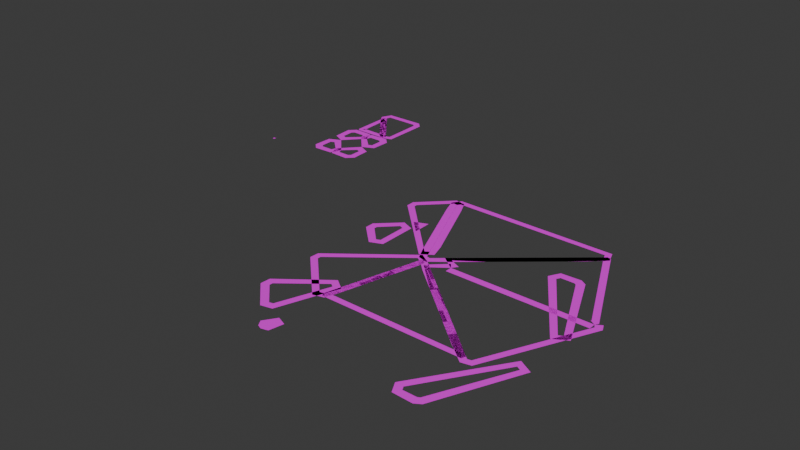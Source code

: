 # Source: Testing_Nodes.blend  (saved by Blender 4.0.36; exported with 4.5.12 LTS)
import bpy
from mathutils import Matrix  # noqa: F401  (used for matrix-valued properties, if any)

bpy.ops.wm.read_factory_settings(use_empty=True)
scene = bpy.context.scene
scene.name = 'Scene'

# ---- collections
col_collection = bpy.data.collections.new('Collection'); scene.collection.children.link(col_collection)

# ---- images (referenced by path relative to the original .blend; pixels are not part of the script)
import os
ASSET_DIR = os.environ.get("B2B_ASSET_DIR", "")  # directory of the original .blend (textures are referenced by path, not embedded)
HERE = os.path.dirname(os.path.abspath(__file__))  # packed textures are extracted next to this script under _unpacked/

def load_image(name, relpath, width, height, colorspace="sRGB"):
    """Load a texture the original file referenced (path relative to the .blend, or extracted next to this script)."""
    p = next((c for c in (os.path.join(HERE, relpath), os.path.join(ASSET_DIR, relpath)) if relpath and os.path.exists(c)), "")
    if p:
        img = bpy.data.images.load(p, check_existing=True)
        img.name = name
    else:  # same state as the original file: an image datablock whose file is absent (Cycles renders it pink)
        img = bpy.data.images.new(name, width, height)
        img.source = "FILE"
        img.filepath = "//" + (relpath or name)
    img.colorspace_settings.name = colorspace
    return img
img_t_cobble_02a_basecolor_png = load_image('T_Cobble_02a_baseColor.png', 'T_Cobble_02a_baseColor.png', 1024, 1024, 'sRGB')
img_t_cobble_02a_basecolor_png_001 = load_image('T_Cobble_02a_baseColor.png.001', 'T_Cobble_02a_baseColor.png', 1024, 1024, 'sRGB')

# ---- materials (node trees are filled in below, after node groups)
mat_testing_mat = bpy.data.materials.new('Testing_Mat')
mat_testing_mat.use_transparent_shadow = False
mat_floor_test = bpy.data.materials.new('Floor_Test')
mat_floor_test.use_transparent_shadow = False

# ---- node groups
ng_internal_rounder = bpy.data.node_groups.new('Internal rounder', 'GeometryNodeTree')
_s = ng_internal_rounder.interface.new_socket(name='Geometry', in_out='OUTPUT', socket_type='NodeSocketGeometry')
_s = ng_internal_rounder.interface.new_socket(name='Geometry', in_out='INPUT', socket_type='NodeSocketGeometry')
ng_internal_rounder.is_modifier = True
_N = ng_internal_rounder.nodes; _L = ng_internal_rounder.links
n0 = _N.new('GeometryNodeFilletCurve'); n0.name = 'Fillet Curve'; n0.location = (280, 213)
n0.inputs[1].default_value = 3
n0.inputs[2].default_value = 12.0
n0.inputs[3].default_value = True
n1 = _N.new('NodeGroupInput'); n1.name = 'Group Input'; n1.location = (-340, 0)
n2 = _N.new('GeometryNodeFillCurve'); n2.name = 'Fill Curve'; n2.location = (531, 201)
n3 = _N.new('GeometryNodeMeshBoolean'); n3.name = 'Mesh Boolean'; n3.location = (1375, 111)
n3.operation = 'UNION'
n3.solver = 'EXACT'
n3.inputs[2].default_value = True
n3.inputs[3].default_value = True
n4 = _N.new('GeometryNodeJoinGeometry'); n4.name = 'Join Geometry'; n4.location = (906, 33)
n5 = _N.new('GeometryNodeMeshToCurve'); n5.name = 'Mesh to Curve'; n5.location = (-4, 160)
n6 = _N.new('GeometryNodeInputMeshEdgeNeighbors'); n6.name = 'Edge Neighbors'; n6.location = (1368, -106)
n7 = _N.new('GeometryNodeMeshToCurve'); n7.name = 'Mesh to Curve.001'; n7.location = (1850, 133)
n8 = _N.new('FunctionNodeCompare'); n8.name = 'Compare'; n8.location = (1568, -84)
n8.operation = 'LESS_EQUAL'
n8.data_type = 'INT'
n8.inputs[3].default_value = 2
n8.inputs[6].default_value = (0.0, 0.0, 0.0, 0.0)
n8.inputs[7].default_value = (0.0, 0.0, 0.0, 0.0)
n9 = _N.new('NodeGroupOutput'); n9.name = 'Group Output'; n9.location = (2378, 133)
n9.width = 113
n10 = _N.new('GeometryNodeFillCurve'); n10.name = 'Fill Curve.001'; n10.location = (2158, 132)
_L.new(n10.outputs[0], n9.inputs[0])
_L.new(n1.outputs[0], n5.inputs[0])
_L.new(n5.outputs[0], n0.inputs[0])
_L.new(n2.outputs[0], n4.inputs[0])
_L.new(n1.outputs[0], n4.inputs[0])
_L.new(n0.outputs[0], n2.inputs[0])
_L.new(n4.outputs[0], n3.inputs[0])
_L.new(n4.outputs[0], n3.inputs[1])
_L.new(n3.outputs[0], n7.inputs[0])
_L.new(n6.outputs[0], n8.inputs[0])
_L.new(n6.outputs[0], n8.inputs[2])
_L.new(n8.outputs[0], n7.inputs[1])
_L.new(n7.outputs[0], n10.inputs[0])
n9.is_active_output = True
ng_flatborders_001 = bpy.data.node_groups.new('FlatBorders.001', 'GeometryNodeTree')
_s = ng_flatborders_001.interface.new_socket(name='Geometry', in_out='OUTPUT', socket_type='NodeSocketGeometry')
_s = ng_flatborders_001.interface.new_socket(name='Geometry', in_out='INPUT', socket_type='NodeSocketGeometry')
_s = ng_flatborders_001.interface.new_socket(name='Out', in_out='INPUT', socket_type='NodeSocketFloat')
_s.default_value = 3.0
_s.min_value = 0.0
_s.max_value = 1e+04
_s = ng_flatborders_001.interface.new_socket(name='In', in_out='INPUT', socket_type='NodeSocketFloat')
_s.default_value = 0.3
_s.min_value = 0.0
_s.max_value = 1e+04
_s = ng_flatborders_001.interface.new_socket(name='Shade Smooth', in_out='INPUT', socket_type='NodeSocketBool')
_s = ng_flatborders_001.interface.new_socket(name='Test Material', in_out='INPUT', socket_type='NodeSocketBool')
_s = ng_flatborders_001.interface.new_socket(name='Corners Radius', in_out='INPUT', socket_type='NodeSocketFloat')
_s.subtype = 'DISTANCE'
_s.default_value = 0.5
_s.min_value = 0.0
ng_flatborders_001.is_modifier = True
_N = ng_flatborders_001.nodes; _L = ng_flatborders_001.links
n0 = _N.new('GeometryNodeCurvePrimitiveLine'); n0.name = 'Curve Line'; n0.location = (1015, 564)
n1 = _N.new('GeometryNodeSetShadeSmooth'); n1.name = 'Set Shade Smooth'; n1.location = (2211, 234)
n1.inputs[2].default_value = False
n2 = _N.new('GeometryNodeSetShadeSmooth'); n2.name = 'Set Shade Smooth.001'; n2.location = (2212, 418)
n3 = _N.new('NodeGroupInput'); n3.name = 'Group Input.001'; n3.location = (1847, 672)
n4 = _N.new('GeometryNodeSwitch'); n4.name = 'Switch'; n4.location = (4048, 644)
n5 = _N.new('GeometryNodeSubdivideCurve'); n5.name = 'Subdivide Curve'; n5.location = (1235, 530)
n5.inputs[1].default_value = 3
n6 = _N.new('ShaderNodeCombineXYZ'); n6.name = 'Combine XYZ.003'; n6.location = (-818, 636)
n7 = _N.new('ShaderNodeCombineXYZ'); n7.name = 'Combine XYZ.004'; n7.location = (-849, 350)
n8 = _N.new('NodeGroupInput'); n8.name = 'Group Input'; n8.location = (-3042, 161)
n9 = _N.new('GeometryNodeExtrudeMesh'); n9.name = 'Extrude Mesh'; n9.location = (-1908, 124)
n9.inputs[3].default_value = 0.0
n10 = _N.new('ShaderNodeMath'); n10.name = 'Math'; n10.location = (-1140, 345)
n10.operation = 'MULTIPLY'
n10.inputs[1].default_value = -1.0
n11 = _N.new('GeometryNodeProximity'); n11.name = 'Geometry Proximity'; n11.location = (-1357, -309)
n11.target_element = 'EDGES'
n12 = _N.new('FunctionNodeCompare'); n12.name = 'Compare'; n12.location = (-1093, -239)
n12.operation = 'LESS_EQUAL'
n12.inputs[6].default_value = (0.0, 0.0, 0.0, 0.0)
n12.inputs[7].default_value = (0.0, 0.0, 0.0, 0.0)
n13 = _N.new('GeometryNodeMeshToCurve'); n13.name = 'Mesh to Curve'; n13.location = (-2680, -22)
n14 = _N.new('GeometryNodeFillCurve'); n14.name = 'Fill Curve'; n14.location = (-2413, 5)
n15 = _N.new('GeometryNodeFilletCurve'); n15.name = 'Fillet Curve'; n15.location = (-1215, 72)
n15.inputs[1].default_value = 3
n15.inputs[3].default_value = True
n16 = _N.new('GeometryNodeCurveToMesh'); n16.name = 'Curve to Mesh.001'; n16.location = (-982, 50)
n17 = _N.new('ShaderNodeMath'); n17.name = 'Math.001'; n17.location = (-1635, -225)
n17.operation = 'MULTIPLY'
n17.inputs[1].default_value = 2.0
n18 = _N.new('GeometryNodeMeshToCurve'); n18.name = 'Mesh to Curve.002'; n18.location = (-306, -18)
n19 = _N.new('GeometryNodeSeparateGeometry'); n19.name = 'Separate Geometry'; n19.location = (-678, 97)
n19.domain = 'EDGE'
n20 = _N.new('GeometryNodeJoinGeometry'); n20.name = 'Join Geometry.001'; n20.location = (544, 134)
n21 = _N.new('GeometryNodeResampleCurve'); n21.name = 'Resample Curve'; n21.location = (-37, 9)
n21.keep_last_segment = False
n21.inputs[3].default_value = 1.0
n22 = _N.new('GeometryNodeCurveToMesh'); n22.name = 'Curve to Mesh.002'; n22.location = (223, 9)
n23 = _N.new('NodeReroute'); n23.name = 'Reroute'; n23.location = (1288, 127)
n23.width = 16
n23.socket_idname = 'NodeSocketGeometry'
n24 = _N.new('GeometryNodeSetCurveNormal'); n24.name = 'Set Curve Normal'; n24.location = (1376, 191)
n25 = _N.new('GeometryNodeMeshToCurve'); n25.name = 'Mesh to Curve.003'; n25.location = (1060, 173)
n26 = _N.new('GeometryNodeSetMaterial'); n26.name = 'Set Material'; n26.location = (3634, 448)
n26.inputs[2].default_value = mat_testing_mat
n27 = _N.new('GeometryNodeMergeByDistance'); n27.name = 'Merge by Distance'; n27.location = (808, 164)
n28 = _N.new('GeometryNodeCurveToMesh'); n28.name = 'Curve to Mesh'; n28.location = (1786, 377)
n29 = _N.new('GeometryNodeSwitch'); n29.name = 'Switch.001'; n29.location = (2688, 686)
n30 = _N.new('GeometryNodeJoinGeometry'); n30.name = 'Join Geometry'; n30.location = (4590, 670)
n31 = _N.new('NodeGroupOutput'); n31.name = 'Group Output'; n31.location = (5278, 627)
n32 = _N.new('GeometryNodeStoreNamedAttribute'); n32.name = 'Store Named Attribute'; n32.location = (4892, 711)
n32.data_type = 'FLOAT2'
n32.domain = 'CORNER'
n32.inputs[2].default_value = 'UVMap'
n32.inputs[3].default_value = (0.0, 0.0, 0.0)
n33 = _N.new('GeometryNodeMeshToCurve'); n33.name = 'Mesh to Curve.001'; n33.location = (-1581, 116)
n34 = _N.new('GeometryNodeInputNamedAttribute'); n34.name = 'Named Attribute'; n34.location = (1761, 377)
n34.inputs[0].default_value = 'radius'
n35 = _N.new('GeometryNodeSwitch'); n35.name = 'Switch.002'; n35.location = (1761, 377)
n35.input_type = 'FLOAT'
n35.inputs[1].default_value = 1.0
_L.new(n32.outputs[0], n31.inputs[0])
_L.new(n8.outputs[0], n13.inputs[0])
_L.new(n5.outputs[0], n28.inputs[1])
_L.new(n28.outputs[0], n1.inputs[0])
_L.new(n1.outputs[0], n29.inputs[1])
_L.new(n28.outputs[0], n2.inputs[0])
_L.new(n2.outputs[0], n29.inputs[2])
_L.new(n3.outputs[3], n29.inputs[0])
_L.new(n6.outputs[0], n0.inputs[0])
_L.new(n7.outputs[0], n0.inputs[1])
_L.new(n8.outputs[1], n6.inputs[0])
_L.new(n10.outputs[0], n7.inputs[0])
_L.new(n29.outputs[0], n26.inputs[0])
_L.new(n29.outputs[0], n4.inputs[1])
_L.new(n26.outputs[0], n4.inputs[2])
_L.new(n3.outputs[4], n4.inputs[0])
_L.new(n0.outputs[0], n5.inputs[0])
_L.new(n13.outputs[0], n14.inputs[0])
_L.new(n14.outputs[0], n9.inputs[0])
_L.new(n9.outputs[0], n33.inputs[0])
_L.new(n9.outputs[1], n33.inputs[1])
_L.new(n8.outputs[2], n10.inputs[0])
_L.new(n16.outputs[0], n19.inputs[0])
_L.new(n8.outputs[0], n11.inputs[0])
_L.new(n11.outputs[1], n12.inputs[0])
_L.new(n12.outputs[0], n19.inputs[1])
_L.new(n4.outputs[0], n30.inputs[0])
_L.new(n33.outputs[0], n15.inputs[0])
_L.new(n15.outputs[0], n16.inputs[0])
_L.new(n8.outputs[5], n15.inputs[2])
_L.new(n17.outputs[0], n12.inputs[1])
_L.new(n8.outputs[5], n17.inputs[0])
_L.new(n19.outputs[1], n18.inputs[0])
_L.new(n18.outputs[0], n21.inputs[0])
_L.new(n19.outputs[0], n20.inputs[0])
_L.new(n21.outputs[0], n22.inputs[0])
_L.new(n22.outputs[0], n20.inputs[0])
_L.new(n25.outputs[0], n23.inputs[0])
_L.new(n24.outputs[0], n28.inputs[0])
_L.new(n23.outputs[0], n24.inputs[0])
_L.new(n27.outputs[0], n25.inputs[0])
_L.new(n20.outputs[0], n27.inputs[0])
_L.new(n30.outputs[0], n32.inputs[0])
_L.new(n34.outputs[1], n35.inputs[0])
_L.new(n34.outputs[0], n35.inputs[2])
_L.new(n35.outputs[0], n28.inputs[2])
n31.is_active_output = True

# ---- material node trees
mat_testing_mat.use_nodes = True; mat_testing_mat.node_tree.nodes.clear()
_N = mat_testing_mat.node_tree.nodes; _L = mat_testing_mat.node_tree.links
n0 = _N.new('ShaderNodeBsdfPrincipled'); n0.name = 'Principled BSDF'; n0.location = (10, 300)
n0.inputs[3].default_value = 1.45
n1 = _N.new('ShaderNodeOutputMaterial'); n1.name = 'Material Output'; n1.location = (300, 300)
n2 = _N.new('ShaderNodeTexImage'); n2.name = 'Image Texture'; n2.location = (-280, 280)
n2.image = img_t_cobble_02a_basecolor_png
_L.new(n0.outputs[0], n1.inputs[0])
_L.new(n2.outputs[0], n0.inputs[0])
n1.is_active_output = True
mat_floor_test.use_nodes = True; mat_floor_test.node_tree.nodes.clear()
_N = mat_floor_test.node_tree.nodes; _L = mat_floor_test.node_tree.links
n0 = _N.new('ShaderNodeBsdfPrincipled'); n0.name = 'Principled BSDF'; n0.location = (10, 300)
n0.inputs[3].default_value = 1.45
n1 = _N.new('ShaderNodeOutputMaterial'); n1.name = 'Material Output'; n1.location = (300, 300)
n2 = _N.new('ShaderNodeTexImage'); n2.name = 'Image Texture'; n2.location = (-280, 280)
n2.image = img_t_cobble_02a_basecolor_png_001
_L.new(n0.outputs[0], n1.inputs[0])
_L.new(n2.outputs[0], n0.inputs[0])
n1.is_active_output = True

# ---- world
world_world = bpy.data.worlds.new('World'); scene.world = world_world
world_world.use_nodes = True; world_world.node_tree.nodes.clear()
_N = world_world.node_tree.nodes; _L = world_world.node_tree.links
n0 = _N.new('ShaderNodeOutputWorld'); n0.name = 'World Output'; n0.location = (300, 300)
n1 = _N.new('ShaderNodeBackground'); n1.name = 'Background'; n1.location = (10, 300)
n1.inputs[0].default_value = (0.05088, 0.05088, 0.05088, 1.0)
_L.new(n1.outputs[0], n0.inputs[0])
n0.is_active_output = True
world_world.color = (0.05088, 0.05088, 0.05088)
world_world.use_sun_shadow = False
world_world.sun_shadow_jitter_overblur = 0.0

# ---- meshes
me_plane_001 = bpy.data.meshes.new('Plane.001')
me_plane_001.from_pydata([(134.7, -102.5, 0.0), (-7.968, 29.0, 0.0), (7.968, 29.0, 0.0), (-7.968, 9.273, 0.0), (134.7, -21.06, 0.0), (7.968, 9.273, 0.0), (154.0, -61.78, 0.0), (86.59, -61.78, 0.0), (57.72, -32.63, 0.0), (69.29, -21.06, 0.0), (75.54, -102.5, 0.0), (57.72, -84.68, 0.0)], [], [(3, 1, 2, 5), (10, 11, 7, 8, 9, 4, 6, 0)])
_uv = me_plane_001.uv_layers.new(name='UVMap')
_uv.uv.foreach_set('vector', [0.9999, 0.1667, 0.9999, 0.0001, 9.993e-05, 0.0001002, 9.995e-05, 0.1667, 0.7682, 0.9999, 0.9999, 0.9634, 0.9999, 0.9166, 0.9999, 0.8569, 0.8496, 0.8333, 0.0001, 0.8333, 0.0001, 0.9166, 0.0001, 0.9999])
me_plane_001.materials.append(mat_testing_mat)
me_plane_001.update()
me_circle_001 = bpy.data.meshes.new('Circle.001')
me_circle_001.from_pydata([(-0.5, -0.4, 0.0), (0.4, -0.5, 0.0), (0.5, 0.4, 0.0), (-0.4, 0.5, 0.0), (-0.5, 0.4, 0.0), (0.4, 0.5, 0.0), (0.5, -0.4, 0.0), (-0.4, -0.5, 0.0), (-0.5, 0.0, 0.0), (0.5, 0.0, 0.0), (0.0, 0.5, 0.0), (0.0, -0.5, 0.0)], [(0, 7), (2, 5), (8, 4), (3, 4), (1, 6), (10, 3), (9, 2), (11, 1), (0, 8), (6, 9), (5, 10), (7, 11), (10, 11), (8, 9)], [])
_uv = me_circle_001.uv_layers.new(name='UVMap')
_uv.uv.foreach_set('vector', [])
me_circle_001.update()
me_plane_002 = bpy.data.meshes.new('Plane.002')
me_plane_002.from_pydata([(-0.5, -0.5, 0.0), (0.5, -0.5, 0.0), (-0.5, 0.5, 0.0), (0.5, 0.5, 0.0)], [], [(0, 1, 3, 2)])
_uv = me_plane_002.uv_layers.new(name='UVMap')
_uv.uv.foreach_set('vector', [0.0, 0.0, 1.0, 0.0, 1.0, 1.0, 0.0, 1.0])
me_plane_002.materials.append(mat_floor_test)
me_plane_002.update()

# ---- objects
ob_border_sample = bpy.data.objects.new('Border_Sample', me_plane_001)
ob_atlas_picker = bpy.data.objects.new('Atlas_Picker', me_circle_001)
ob_atlas_uvwrap = bpy.data.objects.new('Atlas_UVWrap', me_plane_002)
ob_plane_001 = bpy.data.objects.new('Plane.001', me_plane_001)

# ---- transforms, parenting, visibility, modifiers, constraints
ob_border_sample.location = (0.0, 0.0, 0.0)
_m = ob_border_sample.modifiers.new('Internal rounder', 'NODES')
_m.node_group = ng_internal_rounder
_m.show_group_selector = False
_m = ob_border_sample.modifiers.new('FlatBorders.001', 'NODES')
_m.node_group = ng_flatborders_001
_gi = [s.identifier for s in ng_flatborders_001.interface.items_tree if s.item_type == 'SOCKET' and s.in_out == 'INPUT']
_m[_gi[1]] = 3.18  # Out
_m[_gi[2]] = 0.0  # In
_m[_gi[4]] = True  # Test Material
_m[_gi[5]] = 0.91  # Corners Radius
_m.show_group_selector = False
_m = ob_border_sample.modifiers.new('UVProject', 'UV_PROJECT')
_m.uv_layer = 'UVMap'
_m = ob_border_sample.modifiers.new('UVWarp', 'UV_WARP')
_m.object_from = ob_atlas_picker
_m.object_to = ob_atlas_uvwrap
_m.uv_layer = 'UVMap'
_m = ob_border_sample.modifiers.new('Weld', 'WELD')
_m.merge_threshold = 0.5
_m = ob_border_sample.modifiers.new('Weld.001', 'WELD')
_m.merge_threshold = 0.714
ob_atlas_picker.parent = ob_atlas_uvwrap
ob_atlas_picker.location = (0.0, 0.0, 0.0)
ob_atlas_picker.scale = (0.25, 0.25, 0.25)
_c = ob_atlas_picker.constraints.new('LIMIT_LOCATION'); _c.name = 'Limit Location'
_c.owner_space = 'LOCAL'
_c.use_min_x = True
_c.use_min_y = True
_c.use_max_x = True
_c.use_max_y = True
_c.min_x = -0.5
_c.min_y = -0.5
_c.max_x = 0.5
_c.max_y = 0.5
ob_atlas_uvwrap.location = (-29.0, 2.52, 0.0)
ob_plane_001.location = (-0.2708, 23.02, 0.0)
_m = ob_plane_001.modifiers.new('FlatBorders.001', 'NODES')
_m.node_group = ng_flatborders_001
_gi = [s.identifier for s in ng_flatborders_001.interface.items_tree if s.item_type == 'SOCKET' and s.in_out == 'INPUT']
_m[_gi[1]] = 2.76  # Out
_m[_gi[2]] = 0.01  # In
_m[_gi[4]] = True  # Test Material
_m[_gi[5]] = 0.91  # Corners Radius
_m.show_group_selector = False
_m = ob_plane_001.modifiers.new('UVProject', 'UV_PROJECT')
_m.uv_layer = 'UVMap'
_m = ob_plane_001.modifiers.new('UVWarp', 'UV_WARP')
_m.object_from = ob_atlas_picker
_m.object_to = ob_atlas_uvwrap
_m.uv_layer = 'UVMap'

# ---- collection membership
col_collection.objects.link(ob_border_sample)
col_collection.objects.link(ob_atlas_picker)
col_collection.objects.link(ob_atlas_uvwrap)
col_collection.objects.link(ob_plane_001)

# ---- scene / render settings (as saved in the file)
scene.frame_start = 1; scene.frame_end = 250; scene.frame_set(1)
scene.render.engine = 'BLENDER_EEVEE_NEXT'
scene.cycles.sampling_pattern = 'TABULATED_SOBOL'
bpy.context.view_layer.update()

# ---- added for rendering (the .blend has no active camera and no usable light): camera, sun
cam_auto = bpy.data.cameras.new('AutoCamera')
cam_auto.lens = 50.0
cam_auto.sensor_width = 36.0
cam_auto.clip_end = 3994.57
ob_auto_camera = bpy.data.objects.new('AutoCamera', cam_auto)
scene.collection.objects.link(ob_auto_camera)
ob_auto_camera.location = (291.362, -298.603, 182.09)
ob_auto_camera.rotation_euler = (1.09748, -7.21219e-08, 0.694738)
scene.camera = ob_auto_camera
light_auto_sun = bpy.data.lights.new('AutoSun', 'SUN')
light_auto_sun.energy = 3.0
light_auto_sun.angle = 0.0523599
ob_auto_sun = bpy.data.objects.new('AutoSun', light_auto_sun)
scene.collection.objects.link(ob_auto_sun)
ob_auto_sun.rotation_euler = (0.872665, 0.174533, 0.523599)
bpy.context.view_layer.update()
